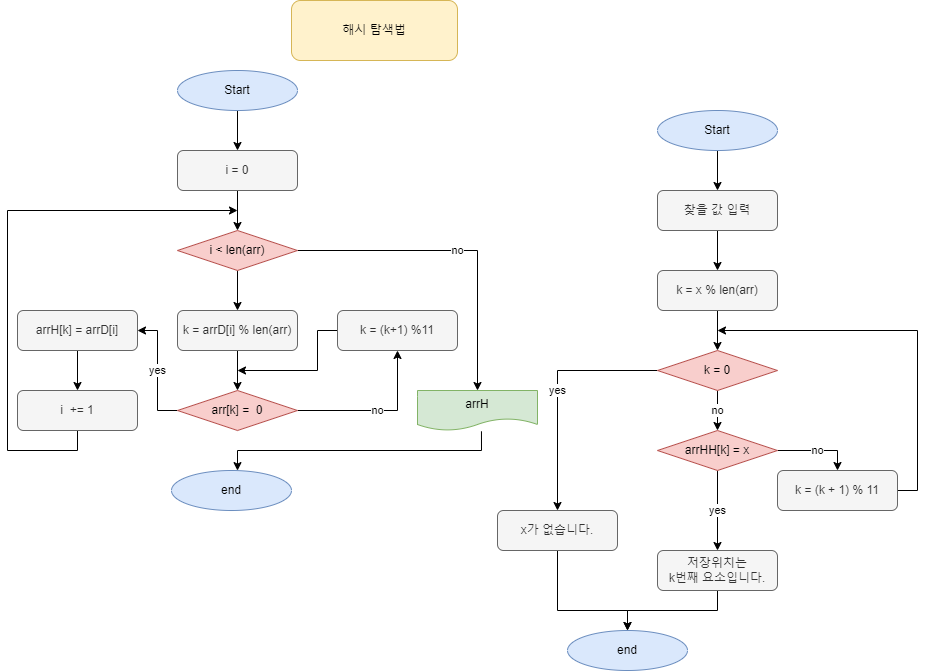

The diagram above was exported from draw.io. Its source (the exported page's mxGraphModel, read from the mxfile embedded in the PNG):
<mxGraphModel dx="1038" dy="528" grid="1" gridSize="10" guides="1" tooltips="1" connect="1" arrows="1" fold="1" page="1" pageScale="1" pageWidth="827" pageHeight="1169" math="0" shadow="0">
  <root>
    <mxCell id="0" />
    <mxCell id="1" parent="0" />
    <mxCell id="qHHVtKDW81L6g7qRLW4y-17" value="" style="edgeStyle=orthogonalEdgeStyle;rounded=0;orthogonalLoop=1;jettySize=auto;html=1;" edge="1" parent="1" source="qHHVtKDW81L6g7qRLW4y-3" target="qHHVtKDW81L6g7qRLW4y-7">
      <mxGeometry relative="1" as="geometry" />
    </mxCell>
    <mxCell id="qHHVtKDW81L6g7qRLW4y-30" value="no" style="edgeStyle=orthogonalEdgeStyle;rounded=0;orthogonalLoop=1;jettySize=auto;html=1;exitX=1;exitY=0.5;exitDx=0;exitDy=0;" edge="1" parent="1" source="qHHVtKDW81L6g7qRLW4y-3" target="qHHVtKDW81L6g7qRLW4y-21">
      <mxGeometry relative="1" as="geometry" />
    </mxCell>
    <mxCell id="qHHVtKDW81L6g7qRLW4y-3" value="i &amp;lt; len(arr)" style="rhombus;whiteSpace=wrap;html=1;fillColor=#f8cecc;strokeColor=#b85450;" vertex="1" parent="1">
      <mxGeometry x="240" y="240" width="120" height="40" as="geometry" />
    </mxCell>
    <mxCell id="qHHVtKDW81L6g7qRLW4y-25" value="yes" style="edgeStyle=orthogonalEdgeStyle;rounded=0;orthogonalLoop=1;jettySize=auto;html=1;" edge="1" parent="1" source="qHHVtKDW81L6g7qRLW4y-6" target="qHHVtKDW81L6g7qRLW4y-23">
      <mxGeometry relative="1" as="geometry">
        <Array as="points">
          <mxPoint x="220" y="420" />
          <mxPoint x="220" y="340" />
        </Array>
      </mxGeometry>
    </mxCell>
    <mxCell id="qHHVtKDW81L6g7qRLW4y-28" value="no" style="edgeStyle=orthogonalEdgeStyle;rounded=0;orthogonalLoop=1;jettySize=auto;html=1;" edge="1" parent="1" source="qHHVtKDW81L6g7qRLW4y-6" target="qHHVtKDW81L6g7qRLW4y-22">
      <mxGeometry relative="1" as="geometry" />
    </mxCell>
    <mxCell id="qHHVtKDW81L6g7qRLW4y-6" value="arr[k] =&amp;nbsp; 0" style="rhombus;whiteSpace=wrap;html=1;fillColor=#f8cecc;strokeColor=#b85450;" vertex="1" parent="1">
      <mxGeometry x="240" y="400" width="120" height="40" as="geometry" />
    </mxCell>
    <mxCell id="qHHVtKDW81L6g7qRLW4y-18" value="" style="edgeStyle=orthogonalEdgeStyle;rounded=0;orthogonalLoop=1;jettySize=auto;html=1;" edge="1" parent="1" source="qHHVtKDW81L6g7qRLW4y-7" target="qHHVtKDW81L6g7qRLW4y-6">
      <mxGeometry relative="1" as="geometry" />
    </mxCell>
    <mxCell id="qHHVtKDW81L6g7qRLW4y-7" value="k = arrD[i] % len(arr)" style="rounded=1;whiteSpace=wrap;html=1;fillColor=#f5f5f5;fontColor=#333333;strokeColor=#666666;" vertex="1" parent="1">
      <mxGeometry x="240" y="320" width="120" height="40" as="geometry" />
    </mxCell>
    <mxCell id="qHHVtKDW81L6g7qRLW4y-8" value="" style="edgeStyle=orthogonalEdgeStyle;rounded=0;orthogonalLoop=1;jettySize=auto;html=1;" edge="1" parent="1" source="qHHVtKDW81L6g7qRLW4y-9" target="qHHVtKDW81L6g7qRLW4y-3">
      <mxGeometry relative="1" as="geometry" />
    </mxCell>
    <mxCell id="qHHVtKDW81L6g7qRLW4y-9" value="i = 0" style="rounded=1;whiteSpace=wrap;html=1;fillColor=#f5f5f5;fontColor=#333333;strokeColor=#666666;" vertex="1" parent="1">
      <mxGeometry x="240" y="160" width="120" height="40" as="geometry" />
    </mxCell>
    <mxCell id="qHHVtKDW81L6g7qRLW4y-13" value="end" style="ellipse;whiteSpace=wrap;html=1;fillColor=#dae8fc;strokeColor=#6c8ebf;" vertex="1" parent="1">
      <mxGeometry x="234" y="480" width="120" height="40" as="geometry" />
    </mxCell>
    <mxCell id="qHHVtKDW81L6g7qRLW4y-19" value="" style="edgeStyle=orthogonalEdgeStyle;rounded=0;orthogonalLoop=1;jettySize=auto;html=1;" edge="1" parent="1" source="qHHVtKDW81L6g7qRLW4y-14" target="qHHVtKDW81L6g7qRLW4y-9">
      <mxGeometry relative="1" as="geometry" />
    </mxCell>
    <mxCell id="qHHVtKDW81L6g7qRLW4y-14" value="Start" style="ellipse;whiteSpace=wrap;html=1;fillColor=#dae8fc;strokeColor=#6c8ebf;" vertex="1" parent="1">
      <mxGeometry x="240" y="80" width="120" height="40" as="geometry" />
    </mxCell>
    <mxCell id="qHHVtKDW81L6g7qRLW4y-15" value="해시 탐색법" style="rounded=1;whiteSpace=wrap;html=1;fillColor=#fff2cc;strokeColor=#d6b656;" vertex="1" parent="1">
      <mxGeometry x="354" y="10" width="166" height="60" as="geometry" />
    </mxCell>
    <mxCell id="qHHVtKDW81L6g7qRLW4y-27" style="edgeStyle=orthogonalEdgeStyle;rounded=0;orthogonalLoop=1;jettySize=auto;html=1;exitX=0.5;exitY=1;exitDx=0;exitDy=0;" edge="1" parent="1" source="qHHVtKDW81L6g7qRLW4y-20">
      <mxGeometry relative="1" as="geometry">
        <mxPoint x="300" y="220" as="targetPoint" />
        <Array as="points">
          <mxPoint x="140" y="460" />
          <mxPoint x="70" y="460" />
          <mxPoint x="70" y="220" />
        </Array>
      </mxGeometry>
    </mxCell>
    <mxCell id="qHHVtKDW81L6g7qRLW4y-20" value="i&amp;nbsp; += 1" style="rounded=1;whiteSpace=wrap;html=1;fillColor=#f5f5f5;fontColor=#333333;strokeColor=#666666;" vertex="1" parent="1">
      <mxGeometry x="80" y="400" width="120" height="40" as="geometry" />
    </mxCell>
    <mxCell id="qHHVtKDW81L6g7qRLW4y-31" value="" style="edgeStyle=orthogonalEdgeStyle;rounded=0;orthogonalLoop=1;jettySize=auto;html=1;exitX=0.533;exitY=1.02;exitDx=0;exitDy=0;exitPerimeter=0;" edge="1" parent="1" source="qHHVtKDW81L6g7qRLW4y-21" target="qHHVtKDW81L6g7qRLW4y-13">
      <mxGeometry relative="1" as="geometry">
        <Array as="points">
          <mxPoint x="544" y="460" />
          <mxPoint x="300" y="460" />
        </Array>
      </mxGeometry>
    </mxCell>
    <mxCell id="qHHVtKDW81L6g7qRLW4y-21" value="arrH" style="shape=document;whiteSpace=wrap;html=1;boundedLbl=1;fillColor=#d5e8d4;strokeColor=#82b366;" vertex="1" parent="1">
      <mxGeometry x="480" y="400" width="120" height="40" as="geometry" />
    </mxCell>
    <mxCell id="qHHVtKDW81L6g7qRLW4y-32" style="edgeStyle=orthogonalEdgeStyle;rounded=0;orthogonalLoop=1;jettySize=auto;html=1;exitX=0;exitY=0.5;exitDx=0;exitDy=0;" edge="1" parent="1" source="qHHVtKDW81L6g7qRLW4y-22">
      <mxGeometry relative="1" as="geometry">
        <mxPoint x="300" y="380" as="targetPoint" />
        <Array as="points">
          <mxPoint x="380" y="340" />
          <mxPoint x="380" y="380" />
        </Array>
      </mxGeometry>
    </mxCell>
    <mxCell id="qHHVtKDW81L6g7qRLW4y-22" value="k = (k+1) %11" style="rounded=1;whiteSpace=wrap;html=1;fillColor=#f5f5f5;fontColor=#333333;strokeColor=#666666;" vertex="1" parent="1">
      <mxGeometry x="400" y="320" width="120" height="40" as="geometry" />
    </mxCell>
    <mxCell id="qHHVtKDW81L6g7qRLW4y-26" value="" style="edgeStyle=orthogonalEdgeStyle;rounded=0;orthogonalLoop=1;jettySize=auto;html=1;" edge="1" parent="1" source="qHHVtKDW81L6g7qRLW4y-23" target="qHHVtKDW81L6g7qRLW4y-20">
      <mxGeometry relative="1" as="geometry" />
    </mxCell>
    <mxCell id="qHHVtKDW81L6g7qRLW4y-23" value="arrH[k] = arrD[i]" style="rounded=1;whiteSpace=wrap;html=1;fillColor=#f5f5f5;fontColor=#333333;strokeColor=#666666;" vertex="1" parent="1">
      <mxGeometry x="80" y="320" width="120" height="40" as="geometry" />
    </mxCell>
    <mxCell id="qHHVtKDW81L6g7qRLW4y-39" value="" style="edgeStyle=orthogonalEdgeStyle;rounded=0;orthogonalLoop=1;jettySize=auto;html=1;" edge="1" parent="1" source="qHHVtKDW81L6g7qRLW4y-33" target="qHHVtKDW81L6g7qRLW4y-34">
      <mxGeometry relative="1" as="geometry" />
    </mxCell>
    <mxCell id="qHHVtKDW81L6g7qRLW4y-33" value="Start" style="ellipse;whiteSpace=wrap;html=1;fillColor=#dae8fc;strokeColor=#6c8ebf;" vertex="1" parent="1">
      <mxGeometry x="720" y="120" width="120" height="40" as="geometry" />
    </mxCell>
    <mxCell id="qHHVtKDW81L6g7qRLW4y-40" value="" style="edgeStyle=orthogonalEdgeStyle;rounded=0;orthogonalLoop=1;jettySize=auto;html=1;" edge="1" parent="1" source="qHHVtKDW81L6g7qRLW4y-34" target="qHHVtKDW81L6g7qRLW4y-35">
      <mxGeometry relative="1" as="geometry" />
    </mxCell>
    <mxCell id="qHHVtKDW81L6g7qRLW4y-34" value="찾을 값 입력" style="rounded=1;whiteSpace=wrap;html=1;fillColor=#f5f5f5;fontColor=#333333;strokeColor=#666666;" vertex="1" parent="1">
      <mxGeometry x="720" y="200" width="120" height="40" as="geometry" />
    </mxCell>
    <mxCell id="qHHVtKDW81L6g7qRLW4y-54" value="" style="edgeStyle=orthogonalEdgeStyle;rounded=0;orthogonalLoop=1;jettySize=auto;html=1;" edge="1" parent="1" source="qHHVtKDW81L6g7qRLW4y-35" target="qHHVtKDW81L6g7qRLW4y-49">
      <mxGeometry relative="1" as="geometry" />
    </mxCell>
    <mxCell id="qHHVtKDW81L6g7qRLW4y-35" value="k =&amp;nbsp;x % len(arr)" style="rounded=1;whiteSpace=wrap;html=1;fillColor=#f5f5f5;fontColor=#333333;strokeColor=#666666;" vertex="1" parent="1">
      <mxGeometry x="720" y="280" width="120" height="40" as="geometry" />
    </mxCell>
    <mxCell id="qHHVtKDW81L6g7qRLW4y-51" value="yes" style="edgeStyle=orthogonalEdgeStyle;rounded=0;orthogonalLoop=1;jettySize=auto;html=1;exitX=0.5;exitY=1;exitDx=0;exitDy=0;entryX=0.5;entryY=0;entryDx=0;entryDy=0;" edge="1" parent="1" source="qHHVtKDW81L6g7qRLW4y-36" target="qHHVtKDW81L6g7qRLW4y-37">
      <mxGeometry relative="1" as="geometry" />
    </mxCell>
    <mxCell id="qHHVtKDW81L6g7qRLW4y-52" value="no" style="edgeStyle=orthogonalEdgeStyle;rounded=0;orthogonalLoop=1;jettySize=auto;html=1;exitX=1;exitY=0.5;exitDx=0;exitDy=0;entryX=0.5;entryY=0;entryDx=0;entryDy=0;" edge="1" parent="1" source="qHHVtKDW81L6g7qRLW4y-36" target="qHHVtKDW81L6g7qRLW4y-50">
      <mxGeometry relative="1" as="geometry" />
    </mxCell>
    <mxCell id="qHHVtKDW81L6g7qRLW4y-36" value="arrHH[k] = x" style="rhombus;whiteSpace=wrap;html=1;fillColor=#f8cecc;strokeColor=#b85450;" vertex="1" parent="1">
      <mxGeometry x="720" y="440" width="120" height="40" as="geometry" />
    </mxCell>
    <mxCell id="qHHVtKDW81L6g7qRLW4y-43" value="" style="edgeStyle=orthogonalEdgeStyle;rounded=0;orthogonalLoop=1;jettySize=auto;html=1;" edge="1" parent="1" source="qHHVtKDW81L6g7qRLW4y-37" target="qHHVtKDW81L6g7qRLW4y-38">
      <mxGeometry relative="1" as="geometry" />
    </mxCell>
    <mxCell id="qHHVtKDW81L6g7qRLW4y-37" value="저장위치는&lt;br&gt;k번째 요소입니다." style="rounded=1;whiteSpace=wrap;html=1;fillColor=#f5f5f5;fontColor=#333333;strokeColor=#666666;" vertex="1" parent="1">
      <mxGeometry x="720" y="560" width="120" height="40" as="geometry" />
    </mxCell>
    <mxCell id="qHHVtKDW81L6g7qRLW4y-38" value="end" style="ellipse;whiteSpace=wrap;html=1;fillColor=#dae8fc;strokeColor=#6c8ebf;" vertex="1" parent="1">
      <mxGeometry x="630" y="640" width="120" height="40" as="geometry" />
    </mxCell>
    <mxCell id="qHHVtKDW81L6g7qRLW4y-55" value="no" style="edgeStyle=orthogonalEdgeStyle;rounded=0;orthogonalLoop=1;jettySize=auto;html=1;" edge="1" parent="1" source="qHHVtKDW81L6g7qRLW4y-49" target="qHHVtKDW81L6g7qRLW4y-36">
      <mxGeometry relative="1" as="geometry" />
    </mxCell>
    <mxCell id="qHHVtKDW81L6g7qRLW4y-56" value="yes" style="edgeStyle=orthogonalEdgeStyle;rounded=0;orthogonalLoop=1;jettySize=auto;html=1;exitX=0;exitY=0.5;exitDx=0;exitDy=0;" edge="1" parent="1" source="qHHVtKDW81L6g7qRLW4y-49">
      <mxGeometry relative="1" as="geometry">
        <mxPoint x="620" y="520" as="targetPoint" />
      </mxGeometry>
    </mxCell>
    <mxCell id="qHHVtKDW81L6g7qRLW4y-49" value="k = 0" style="rhombus;whiteSpace=wrap;html=1;fillColor=#f8cecc;strokeColor=#b85450;" vertex="1" parent="1">
      <mxGeometry x="720" y="360" width="120" height="40" as="geometry" />
    </mxCell>
    <mxCell id="qHHVtKDW81L6g7qRLW4y-53" style="edgeStyle=orthogonalEdgeStyle;rounded=0;orthogonalLoop=1;jettySize=auto;html=1;exitX=1;exitY=0.5;exitDx=0;exitDy=0;" edge="1" parent="1" source="qHHVtKDW81L6g7qRLW4y-50">
      <mxGeometry relative="1" as="geometry">
        <mxPoint x="780" y="340" as="targetPoint" />
        <Array as="points">
          <mxPoint x="980" y="500" />
          <mxPoint x="980" y="340" />
        </Array>
      </mxGeometry>
    </mxCell>
    <mxCell id="qHHVtKDW81L6g7qRLW4y-50" value="k = (k + 1) % 11" style="rounded=1;whiteSpace=wrap;html=1;fillColor=#f5f5f5;fontColor=#333333;strokeColor=#666666;" vertex="1" parent="1">
      <mxGeometry x="840" y="480" width="120" height="40" as="geometry" />
    </mxCell>
    <mxCell id="qHHVtKDW81L6g7qRLW4y-58" value="" style="edgeStyle=orthogonalEdgeStyle;rounded=0;orthogonalLoop=1;jettySize=auto;html=1;" edge="1" parent="1" target="qHHVtKDW81L6g7qRLW4y-38">
      <mxGeometry relative="1" as="geometry">
        <mxPoint x="620" y="560" as="sourcePoint" />
        <Array as="points">
          <mxPoint x="620" y="620" />
          <mxPoint x="690" y="620" />
        </Array>
      </mxGeometry>
    </mxCell>
    <mxCell id="qHHVtKDW81L6g7qRLW4y-59" value="x가 없습니다." style="rounded=1;whiteSpace=wrap;html=1;fillColor=#f5f5f5;fontColor=#333333;strokeColor=#666666;" vertex="1" parent="1">
      <mxGeometry x="560" y="520" width="120" height="40" as="geometry" />
    </mxCell>
  </root>
</mxGraphModel>